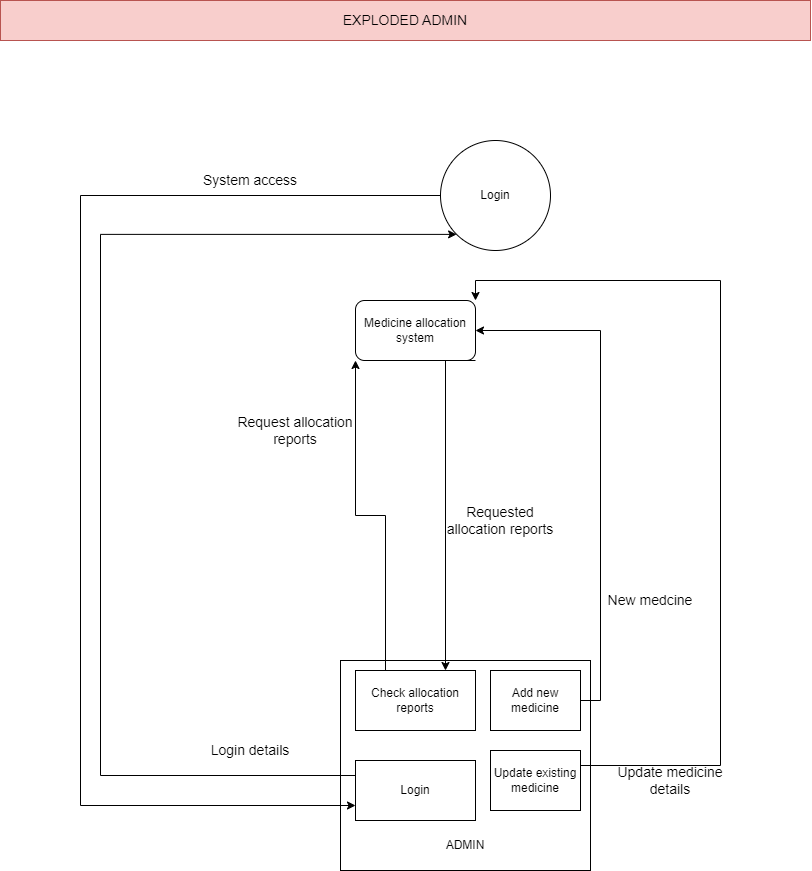

The diagram above was exported from draw.io. Its source (the exported page's mxGraphModel, read from the mxfile embedded in the PNG):
<mxGraphModel dx="1100" dy="678" grid="1" gridSize="10" guides="1" tooltips="1" connect="1" arrows="1" fold="1" page="1" pageScale="1" pageWidth="850" pageHeight="1100" math="0" shadow="0">
  <root>
    <mxCell id="0" />
    <mxCell id="1" parent="0" />
    <mxCell id="Zt2O4ZAHjBIy34Z1Hnz6-6" value="" style="rounded=0;whiteSpace=wrap;html=1;" vertex="1" parent="1">
      <mxGeometry x="350" y="660" width="250" height="210" as="geometry" />
    </mxCell>
    <mxCell id="Zt2O4ZAHjBIy34Z1Hnz6-7" value="&lt;font style=&quot;font-size: 14px;&quot;&gt;Update medicine details&lt;/font&gt;" style="text;html=1;strokeColor=none;fillColor=none;align=center;verticalAlign=middle;whiteSpace=wrap;rounded=0;" vertex="1" parent="1">
      <mxGeometry x="620" y="760" width="120" height="40" as="geometry" />
    </mxCell>
    <mxCell id="Zt2O4ZAHjBIy34Z1Hnz6-8" value="&lt;font style=&quot;font-size: 14px;&quot;&gt;New medcine&lt;/font&gt;" style="text;html=1;strokeColor=none;fillColor=none;align=center;verticalAlign=middle;whiteSpace=wrap;rounded=0;" vertex="1" parent="1">
      <mxGeometry x="600" y="580" width="120" height="40" as="geometry" />
    </mxCell>
    <mxCell id="Zt2O4ZAHjBIy34Z1Hnz6-9" value="&lt;font style=&quot;font-size: 14px;&quot;&gt;Request allocation reports&lt;/font&gt;" style="text;html=1;strokeColor=none;fillColor=none;align=center;verticalAlign=middle;whiteSpace=wrap;rounded=0;" vertex="1" parent="1">
      <mxGeometry x="245" y="410" width="120" height="40" as="geometry" />
    </mxCell>
    <mxCell id="Zt2O4ZAHjBIy34Z1Hnz6-10" value="&lt;font style=&quot;font-size: 14px;&quot;&gt;Requested allocation reports&lt;/font&gt;" style="text;html=1;strokeColor=none;fillColor=none;align=center;verticalAlign=middle;whiteSpace=wrap;rounded=0;" vertex="1" parent="1">
      <mxGeometry x="450" y="500" width="120" height="40" as="geometry" />
    </mxCell>
    <mxCell id="Zt2O4ZAHjBIy34Z1Hnz6-11" value="Login" style="ellipse;whiteSpace=wrap;html=1;aspect=fixed;" vertex="1" parent="1">
      <mxGeometry x="450" y="140" width="110" height="110" as="geometry" />
    </mxCell>
    <mxCell id="Zt2O4ZAHjBIy34Z1Hnz6-12" value="&lt;font style=&quot;font-size: 14px;&quot;&gt;System access&lt;/font&gt;" style="text;html=1;strokeColor=none;fillColor=none;align=center;verticalAlign=middle;whiteSpace=wrap;rounded=0;" vertex="1" parent="1">
      <mxGeometry x="200" y="160" width="120" height="40" as="geometry" />
    </mxCell>
    <mxCell id="Zt2O4ZAHjBIy34Z1Hnz6-14" value="&lt;font style=&quot;font-size: 14px;&quot;&gt;Login details&lt;/font&gt;" style="text;html=1;strokeColor=none;fillColor=none;align=center;verticalAlign=middle;whiteSpace=wrap;rounded=0;" vertex="1" parent="1">
      <mxGeometry x="200" y="730" width="120" height="40" as="geometry" />
    </mxCell>
    <mxCell id="Zt2O4ZAHjBIy34Z1Hnz6-15" value="Medicine allocation system" style="rounded=1;whiteSpace=wrap;html=1;" vertex="1" parent="1">
      <mxGeometry x="365" y="300" width="120" height="60" as="geometry" />
    </mxCell>
    <mxCell id="Zt2O4ZAHjBIy34Z1Hnz6-17" value="Login" style="rounded=0;whiteSpace=wrap;html=1;" vertex="1" parent="1">
      <mxGeometry x="365" y="760" width="120" height="60" as="geometry" />
    </mxCell>
    <mxCell id="Zt2O4ZAHjBIy34Z1Hnz6-18" value="Add new medicine" style="rounded=0;whiteSpace=wrap;html=1;" vertex="1" parent="1">
      <mxGeometry x="500" y="670" width="90" height="60" as="geometry" />
    </mxCell>
    <mxCell id="Zt2O4ZAHjBIy34Z1Hnz6-19" value="Check allocation reports" style="rounded=0;whiteSpace=wrap;html=1;" vertex="1" parent="1">
      <mxGeometry x="365" y="670" width="120" height="60" as="geometry" />
    </mxCell>
    <mxCell id="Zt2O4ZAHjBIy34Z1Hnz6-20" value="Update existing medicine" style="rounded=0;whiteSpace=wrap;html=1;" vertex="1" parent="1">
      <mxGeometry x="500" y="750" width="90" height="60" as="geometry" />
    </mxCell>
    <mxCell id="Zt2O4ZAHjBIy34Z1Hnz6-4" style="edgeStyle=orthogonalEdgeStyle;rounded=0;orthogonalLoop=1;jettySize=auto;html=1;exitX=1;exitY=0.25;exitDx=0;exitDy=0;entryX=1;entryY=0;entryDx=0;entryDy=0;" edge="1" parent="1" source="Zt2O4ZAHjBIy34Z1Hnz6-20" target="Zt2O4ZAHjBIy34Z1Hnz6-15">
      <mxGeometry relative="1" as="geometry">
        <mxPoint x="693" y="570" as="targetPoint" />
        <Array as="points">
          <mxPoint x="730" y="765" />
          <mxPoint x="730" y="280" />
          <mxPoint x="485" y="280" />
        </Array>
      </mxGeometry>
    </mxCell>
    <mxCell id="Zt2O4ZAHjBIy34Z1Hnz6-3" style="edgeStyle=orthogonalEdgeStyle;rounded=0;orthogonalLoop=1;jettySize=auto;html=1;exitX=1;exitY=0.5;exitDx=0;exitDy=0;entryX=1;entryY=0.5;entryDx=0;entryDy=0;" edge="1" parent="1" source="Zt2O4ZAHjBIy34Z1Hnz6-18" target="Zt2O4ZAHjBIy34Z1Hnz6-15">
      <mxGeometry relative="1" as="geometry">
        <mxPoint x="655" y="570" as="targetPoint" />
      </mxGeometry>
    </mxCell>
    <mxCell id="Zt2O4ZAHjBIy34Z1Hnz6-1" style="edgeStyle=orthogonalEdgeStyle;rounded=0;orthogonalLoop=1;jettySize=auto;html=1;exitX=1;exitY=1;exitDx=0;exitDy=0;entryX=0.75;entryY=0;entryDx=0;entryDy=0;" edge="1" parent="1" target="Zt2O4ZAHjBIy34Z1Hnz6-19" source="Zt2O4ZAHjBIy34Z1Hnz6-15">
      <mxGeometry relative="1" as="geometry">
        <Array as="points">
          <mxPoint x="455" y="360" />
        </Array>
        <mxPoint x="400" y="500" as="sourcePoint" />
      </mxGeometry>
    </mxCell>
    <mxCell id="Zt2O4ZAHjBIy34Z1Hnz6-5" style="edgeStyle=orthogonalEdgeStyle;rounded=0;orthogonalLoop=1;jettySize=auto;html=1;exitX=0.25;exitY=0;exitDx=0;exitDy=0;entryX=0;entryY=1;entryDx=0;entryDy=0;" edge="1" parent="1" source="Zt2O4ZAHjBIy34Z1Hnz6-19" target="Zt2O4ZAHjBIy34Z1Hnz6-15">
      <mxGeometry relative="1" as="geometry">
        <mxPoint x="288" y="500" as="targetPoint" />
      </mxGeometry>
    </mxCell>
    <mxCell id="Zt2O4ZAHjBIy34Z1Hnz6-2" style="edgeStyle=orthogonalEdgeStyle;rounded=0;orthogonalLoop=1;jettySize=auto;html=1;exitX=0;exitY=0.25;exitDx=0;exitDy=0;entryX=0;entryY=1;entryDx=0;entryDy=0;" edge="1" parent="1" source="Zt2O4ZAHjBIy34Z1Hnz6-17" target="Zt2O4ZAHjBIy34Z1Hnz6-11">
      <mxGeometry relative="1" as="geometry">
        <Array as="points">
          <mxPoint x="110" y="775" />
          <mxPoint x="110" y="234" />
        </Array>
        <mxPoint x="466" y="154" as="targetPoint" />
      </mxGeometry>
    </mxCell>
    <mxCell id="Zt2O4ZAHjBIy34Z1Hnz6-13" style="edgeStyle=orthogonalEdgeStyle;rounded=0;orthogonalLoop=1;jettySize=auto;html=1;exitX=0;exitY=0.5;exitDx=0;exitDy=0;entryX=0;entryY=0.75;entryDx=0;entryDy=0;" edge="1" parent="1" source="Zt2O4ZAHjBIy34Z1Hnz6-11" target="Zt2O4ZAHjBIy34Z1Hnz6-17">
      <mxGeometry relative="1" as="geometry">
        <Array as="points">
          <mxPoint x="90" y="195" />
          <mxPoint x="90" y="805" />
        </Array>
        <mxPoint x="350" y="750" as="targetPoint" />
      </mxGeometry>
    </mxCell>
    <mxCell id="Zt2O4ZAHjBIy34Z1Hnz6-22" value="ADMIN" style="text;html=1;strokeColor=none;fillColor=none;align=center;verticalAlign=middle;whiteSpace=wrap;rounded=0;" vertex="1" parent="1">
      <mxGeometry x="445" y="830" width="60" height="30" as="geometry" />
    </mxCell>
    <mxCell id="Zt2O4ZAHjBIy34Z1Hnz6-23" value="&lt;font style=&quot;font-size: 14px;&quot;&gt;EXPLODED ADMIN&lt;/font&gt;" style="text;html=1;strokeColor=#b85450;fillColor=#f8cecc;align=center;verticalAlign=middle;whiteSpace=wrap;rounded=0;" vertex="1" parent="1">
      <mxGeometry x="10" width="810" height="40" as="geometry" />
    </mxCell>
  </root>
</mxGraphModel>